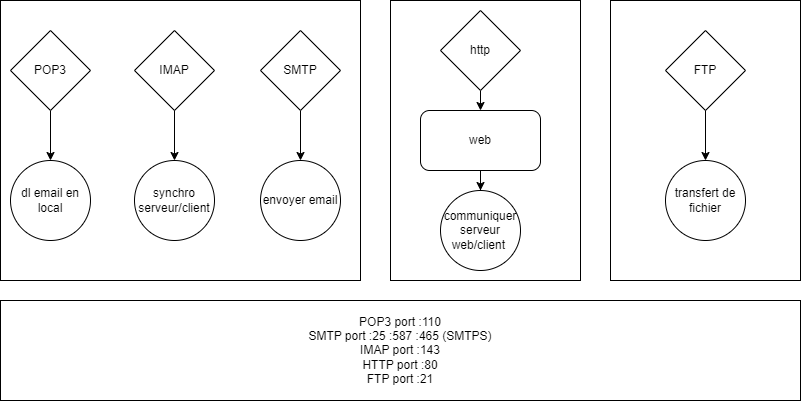

The diagram above was exported from draw.io. Its source (the exported page's mxGraphModel, read from the mxfile embedded in the PNG):
<mxGraphModel dx="1434" dy="1949" grid="1" gridSize="10" guides="1" tooltips="1" connect="1" arrows="1" fold="1" page="1" pageScale="1" pageWidth="827" pageHeight="1169" math="0" shadow="0">
  <root>
    <mxCell id="0" />
    <mxCell id="1" parent="0" />
    <mxCell id="sHgLad-zO-spHSsXay0R-34" value="" style="rounded=0;whiteSpace=wrap;html=1;fillColor=none;" vertex="1" parent="1">
      <mxGeometry x="624" y="-1150" width="190" height="280" as="geometry" />
    </mxCell>
    <mxCell id="sHgLad-zO-spHSsXay0R-33" value="" style="rounded=0;whiteSpace=wrap;html=1;fillColor=none;" vertex="1" parent="1">
      <mxGeometry x="404" y="-1150" width="190" height="280" as="geometry" />
    </mxCell>
    <mxCell id="sHgLad-zO-spHSsXay0R-32" value="" style="rounded=0;whiteSpace=wrap;html=1;fillColor=none;" vertex="1" parent="1">
      <mxGeometry x="14" y="-1150" width="360" height="280" as="geometry" />
    </mxCell>
    <mxCell id="sHgLad-zO-spHSsXay0R-42" style="edgeStyle=orthogonalEdgeStyle;rounded=0;orthogonalLoop=1;jettySize=auto;html=1;exitX=0.5;exitY=1;exitDx=0;exitDy=0;" edge="1" parent="1" source="sHgLad-zO-spHSsXay0R-21" target="sHgLad-zO-spHSsXay0R-41">
      <mxGeometry relative="1" as="geometry" />
    </mxCell>
    <mxCell id="sHgLad-zO-spHSsXay0R-21" value="web" style="rounded=1;whiteSpace=wrap;html=1;" vertex="1" parent="1">
      <mxGeometry x="434" y="-1040" width="120" height="60" as="geometry" />
    </mxCell>
    <mxCell id="sHgLad-zO-spHSsXay0R-39" style="edgeStyle=orthogonalEdgeStyle;rounded=0;orthogonalLoop=1;jettySize=auto;html=1;exitX=0.5;exitY=1;exitDx=0;exitDy=0;entryX=0.5;entryY=0;entryDx=0;entryDy=0;" edge="1" parent="1" source="sHgLad-zO-spHSsXay0R-23" target="sHgLad-zO-spHSsXay0R-21">
      <mxGeometry relative="1" as="geometry" />
    </mxCell>
    <mxCell id="sHgLad-zO-spHSsXay0R-23" value="http" style="rhombus;whiteSpace=wrap;html=1;" vertex="1" parent="1">
      <mxGeometry x="454" y="-1140" width="80" height="80" as="geometry" />
    </mxCell>
    <mxCell id="sHgLad-zO-spHSsXay0R-36" style="edgeStyle=orthogonalEdgeStyle;rounded=0;orthogonalLoop=1;jettySize=auto;html=1;exitX=0.5;exitY=1;exitDx=0;exitDy=0;entryX=0.5;entryY=0;entryDx=0;entryDy=0;" edge="1" parent="1" source="sHgLad-zO-spHSsXay0R-24" target="sHgLad-zO-spHSsXay0R-28">
      <mxGeometry relative="1" as="geometry" />
    </mxCell>
    <mxCell id="sHgLad-zO-spHSsXay0R-24" value="POP3" style="rhombus;whiteSpace=wrap;html=1;" vertex="1" parent="1">
      <mxGeometry x="24" y="-1120" width="80" height="80" as="geometry" />
    </mxCell>
    <mxCell id="sHgLad-zO-spHSsXay0R-37" style="edgeStyle=orthogonalEdgeStyle;rounded=0;orthogonalLoop=1;jettySize=auto;html=1;exitX=0.5;exitY=1;exitDx=0;exitDy=0;entryX=0.5;entryY=0;entryDx=0;entryDy=0;" edge="1" parent="1" source="sHgLad-zO-spHSsXay0R-25" target="sHgLad-zO-spHSsXay0R-29">
      <mxGeometry relative="1" as="geometry" />
    </mxCell>
    <mxCell id="sHgLad-zO-spHSsXay0R-25" value="IMAP" style="rhombus;whiteSpace=wrap;html=1;" vertex="1" parent="1">
      <mxGeometry x="148" y="-1120" width="80" height="80" as="geometry" />
    </mxCell>
    <mxCell id="sHgLad-zO-spHSsXay0R-38" style="edgeStyle=orthogonalEdgeStyle;rounded=0;orthogonalLoop=1;jettySize=auto;html=1;exitX=0.5;exitY=1;exitDx=0;exitDy=0;entryX=0.5;entryY=0;entryDx=0;entryDy=0;" edge="1" parent="1" source="sHgLad-zO-spHSsXay0R-26" target="sHgLad-zO-spHSsXay0R-27">
      <mxGeometry relative="1" as="geometry" />
    </mxCell>
    <mxCell id="sHgLad-zO-spHSsXay0R-26" value="SMTP" style="rhombus;whiteSpace=wrap;html=1;" vertex="1" parent="1">
      <mxGeometry x="274" y="-1120" width="80" height="80" as="geometry" />
    </mxCell>
    <mxCell id="sHgLad-zO-spHSsXay0R-27" value="envoyer email" style="ellipse;whiteSpace=wrap;html=1;aspect=fixed;" vertex="1" parent="1">
      <mxGeometry x="274" y="-990" width="80" height="80" as="geometry" />
    </mxCell>
    <mxCell id="sHgLad-zO-spHSsXay0R-28" value="dl email en local" style="ellipse;whiteSpace=wrap;html=1;aspect=fixed;" vertex="1" parent="1">
      <mxGeometry x="24" y="-990" width="80" height="80" as="geometry" />
    </mxCell>
    <mxCell id="sHgLad-zO-spHSsXay0R-29" value="synchro serveur/client" style="ellipse;whiteSpace=wrap;html=1;aspect=fixed;" vertex="1" parent="1">
      <mxGeometry x="148" y="-990" width="80" height="80" as="geometry" />
    </mxCell>
    <mxCell id="sHgLad-zO-spHSsXay0R-40" style="edgeStyle=orthogonalEdgeStyle;rounded=0;orthogonalLoop=1;jettySize=auto;html=1;exitX=0.5;exitY=1;exitDx=0;exitDy=0;entryX=0.5;entryY=0;entryDx=0;entryDy=0;" edge="1" parent="1" source="sHgLad-zO-spHSsXay0R-30" target="sHgLad-zO-spHSsXay0R-31">
      <mxGeometry relative="1" as="geometry" />
    </mxCell>
    <mxCell id="sHgLad-zO-spHSsXay0R-30" value="FTP" style="rhombus;whiteSpace=wrap;html=1;" vertex="1" parent="1">
      <mxGeometry x="679" y="-1120" width="80" height="80" as="geometry" />
    </mxCell>
    <mxCell id="sHgLad-zO-spHSsXay0R-31" value="transfert de fichier" style="ellipse;whiteSpace=wrap;html=1;aspect=fixed;" vertex="1" parent="1">
      <mxGeometry x="679" y="-990" width="80" height="80" as="geometry" />
    </mxCell>
    <mxCell id="sHgLad-zO-spHSsXay0R-35" value="POP3 port :110&lt;br&gt;SMTP port :25 :587 :465 (SMTPS)&lt;br&gt;IMAP port :143&lt;br&gt;HTTP port :80&lt;br&gt;FTP port :21" style="rounded=0;whiteSpace=wrap;html=1;" vertex="1" parent="1">
      <mxGeometry x="14" y="-850" width="800" height="100" as="geometry" />
    </mxCell>
    <mxCell id="sHgLad-zO-spHSsXay0R-41" value="communiquer serveur web/client&amp;nbsp;" style="ellipse;whiteSpace=wrap;html=1;aspect=fixed;" vertex="1" parent="1">
      <mxGeometry x="454" y="-960" width="80" height="80" as="geometry" />
    </mxCell>
  </root>
</mxGraphModel>